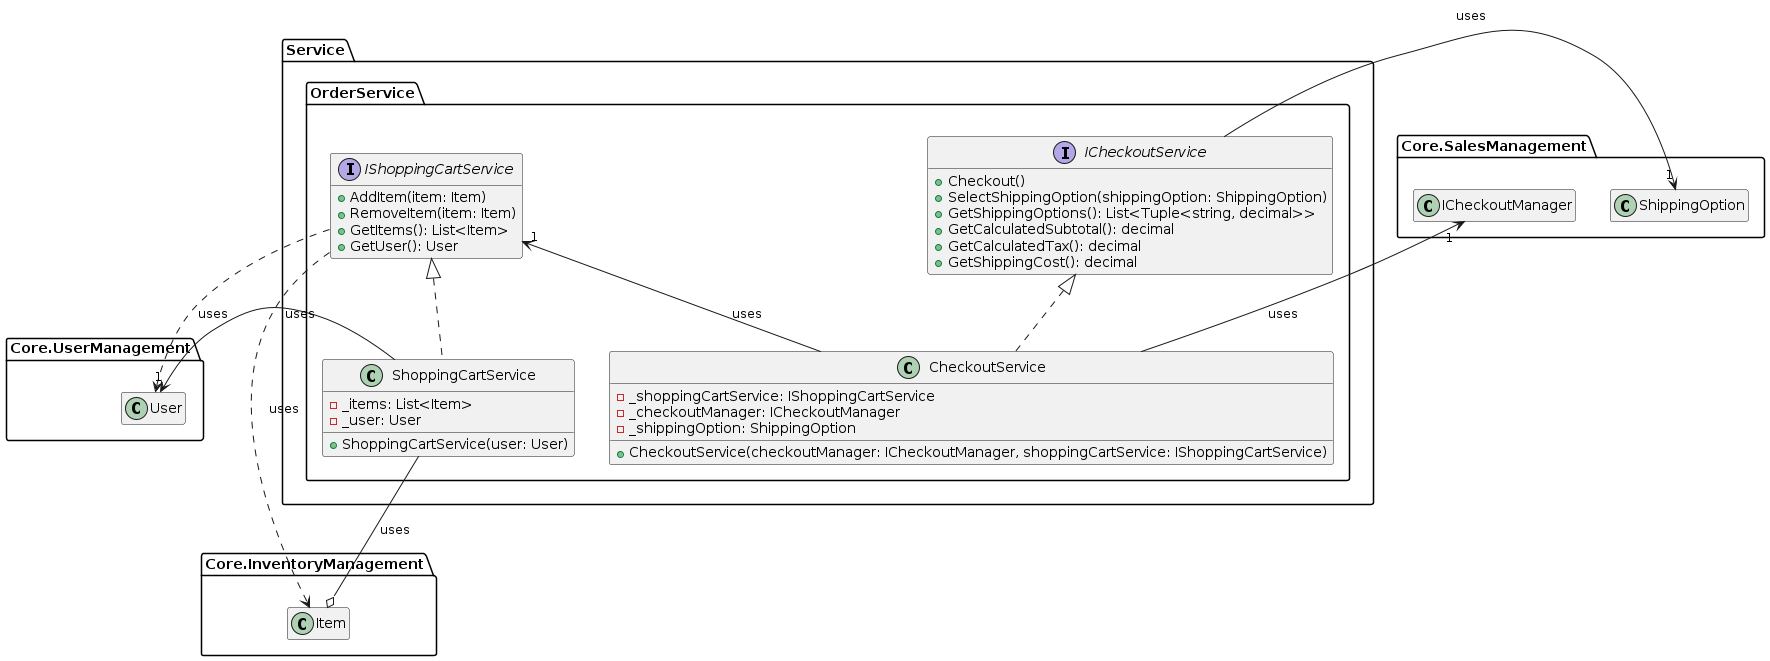

The diagram above was rendered by PlantUML. Its source (embedded in the PNG):
@startuml order-service

hide empty members

namespace Service {
namespace OrderService {

interface IShoppingCartService {
    + AddItem(item: Item)
    + RemoveItem(item: Item)
    + GetItems(): List<Item>
    + GetUser(): User
}

IShoppingCartService .down.> Core.InventoryManagement.Item: uses
IShoppingCartService .right.> Core.UserManagement.User: uses

class ShoppingCartService {
    - _items: List<Item>
    - _user: User
    + ShoppingCartService(user: User)
}

ShoppingCartService .up.|> IShoppingCartService
ShoppingCartService -down-o Core.InventoryManagement.Item: uses
ShoppingCartService -left-> "1" Core.UserManagement.User: uses

interface ICheckoutService {
    + Checkout()
    + SelectShippingOption(shippingOption: ShippingOption)
    + GetShippingOptions(): List<Tuple<string, decimal>>
    + GetCalculatedSubtotal(): decimal
    + GetCalculatedTax(): decimal
    + GetShippingCost(): decimal
}

ICheckoutService -left-> "1" Core.SalesManagement.ShippingOption: uses

class CheckoutService {
    - _shoppingCartService: IShoppingCartService
    - _checkoutManager: ICheckoutManager
    - _shippingOption: ShippingOption
    + CheckoutService(checkoutManager: ICheckoutManager, shoppingCartService: IShoppingCartService)
}

CheckoutService .up.|> ICheckoutService
CheckoutService -up-> "1" IShoppingCartService: uses
CheckoutService -left-> "1" Core.SalesManagement.ICheckoutManager: uses

}
}

@enduml